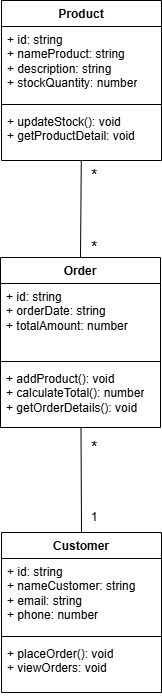

The diagram above was exported from draw.io. Its source (the exported page's mxGraphModel, read from the mxfile embedded in the PNG):
<mxGraphModel dx="834" dy="450" grid="1" gridSize="10" guides="1" tooltips="1" connect="1" arrows="1" fold="1" page="1" pageScale="1" pageWidth="827" pageHeight="1169" math="0" shadow="0">
  <root>
    <mxCell id="0" />
    <mxCell id="1" parent="0" />
    <mxCell id="zKQKf0U-5CdMkX7jhZ0a-1" value="Product" style="swimlane;fontStyle=1;align=center;verticalAlign=top;childLayout=stackLayout;horizontal=1;startSize=26;horizontalStack=0;resizeParent=1;resizeParentMax=0;resizeLast=0;collapsible=1;marginBottom=0;whiteSpace=wrap;html=1;" vertex="1" parent="1">
      <mxGeometry x="321" y="158" width="160" height="160" as="geometry" />
    </mxCell>
    <mxCell id="zKQKf0U-5CdMkX7jhZ0a-2" value="+ id: string&lt;div&gt;+ nameProduct: string&lt;/div&gt;&lt;div&gt;+ description: string&lt;/div&gt;&lt;div&gt;+ stockQuantity: number&lt;/div&gt;" style="text;strokeColor=none;fillColor=none;align=left;verticalAlign=top;spacingLeft=4;spacingRight=4;overflow=hidden;rotatable=0;points=[[0,0.5],[1,0.5]];portConstraint=eastwest;whiteSpace=wrap;html=1;" vertex="1" parent="zKQKf0U-5CdMkX7jhZ0a-1">
      <mxGeometry y="26" width="160" height="74" as="geometry" />
    </mxCell>
    <mxCell id="zKQKf0U-5CdMkX7jhZ0a-3" value="" style="line;strokeWidth=1;fillColor=none;align=left;verticalAlign=middle;spacingTop=-1;spacingLeft=3;spacingRight=3;rotatable=0;labelPosition=right;points=[];portConstraint=eastwest;strokeColor=inherit;" vertex="1" parent="zKQKf0U-5CdMkX7jhZ0a-1">
      <mxGeometry y="100" width="160" height="8" as="geometry" />
    </mxCell>
    <mxCell id="zKQKf0U-5CdMkX7jhZ0a-4" value="+ updateStock(): void&lt;div&gt;+ getProductDetail: void&lt;/div&gt;" style="text;strokeColor=none;fillColor=none;align=left;verticalAlign=top;spacingLeft=4;spacingRight=4;overflow=hidden;rotatable=0;points=[[0,0.5],[1,0.5]];portConstraint=eastwest;whiteSpace=wrap;html=1;" vertex="1" parent="zKQKf0U-5CdMkX7jhZ0a-1">
      <mxGeometry y="108" width="160" height="52" as="geometry" />
    </mxCell>
    <mxCell id="zKQKf0U-5CdMkX7jhZ0a-15" value="Order" style="swimlane;fontStyle=1;align=center;verticalAlign=top;childLayout=stackLayout;horizontal=1;startSize=26;horizontalStack=0;resizeParent=1;resizeParentMax=0;resizeLast=0;collapsible=1;marginBottom=0;whiteSpace=wrap;html=1;" vertex="1" parent="1">
      <mxGeometry x="320" y="415" width="160" height="170" as="geometry" />
    </mxCell>
    <mxCell id="zKQKf0U-5CdMkX7jhZ0a-16" value="+ id: string&lt;div&gt;+ orderDate: string&lt;/div&gt;&lt;div&gt;+ totalAmount: number&lt;/div&gt;" style="text;strokeColor=none;fillColor=none;align=left;verticalAlign=top;spacingLeft=4;spacingRight=4;overflow=hidden;rotatable=0;points=[[0,0.5],[1,0.5]];portConstraint=eastwest;whiteSpace=wrap;html=1;" vertex="1" parent="zKQKf0U-5CdMkX7jhZ0a-15">
      <mxGeometry y="26" width="160" height="74" as="geometry" />
    </mxCell>
    <mxCell id="zKQKf0U-5CdMkX7jhZ0a-17" value="" style="line;strokeWidth=1;fillColor=none;align=left;verticalAlign=middle;spacingTop=-1;spacingLeft=3;spacingRight=3;rotatable=0;labelPosition=right;points=[];portConstraint=eastwest;strokeColor=inherit;" vertex="1" parent="zKQKf0U-5CdMkX7jhZ0a-15">
      <mxGeometry y="100" width="160" height="8" as="geometry" />
    </mxCell>
    <mxCell id="zKQKf0U-5CdMkX7jhZ0a-18" value="+ addProduct(): void&lt;div&gt;+ calculateTotal(): number&lt;/div&gt;&lt;div&gt;+&amp;nbsp;getOrderDetails(): void&lt;/div&gt;" style="text;strokeColor=none;fillColor=none;align=left;verticalAlign=top;spacingLeft=4;spacingRight=4;overflow=hidden;rotatable=0;points=[[0,0.5],[1,0.5]];portConstraint=eastwest;whiteSpace=wrap;html=1;" vertex="1" parent="zKQKf0U-5CdMkX7jhZ0a-15">
      <mxGeometry y="108" width="160" height="62" as="geometry" />
    </mxCell>
    <mxCell id="zKQKf0U-5CdMkX7jhZ0a-19" value="Customer" style="swimlane;fontStyle=1;align=center;verticalAlign=top;childLayout=stackLayout;horizontal=1;startSize=26;horizontalStack=0;resizeParent=1;resizeParentMax=0;resizeLast=0;collapsible=1;marginBottom=0;whiteSpace=wrap;html=1;" vertex="1" parent="1">
      <mxGeometry x="321" y="690" width="160" height="160" as="geometry" />
    </mxCell>
    <mxCell id="zKQKf0U-5CdMkX7jhZ0a-20" value="+ id: string&lt;div&gt;+ nameCustomer: string&lt;/div&gt;&lt;div&gt;+ email: string&lt;/div&gt;&lt;div&gt;+ phone: number&lt;/div&gt;" style="text;strokeColor=none;fillColor=none;align=left;verticalAlign=top;spacingLeft=4;spacingRight=4;overflow=hidden;rotatable=0;points=[[0,0.5],[1,0.5]];portConstraint=eastwest;whiteSpace=wrap;html=1;" vertex="1" parent="zKQKf0U-5CdMkX7jhZ0a-19">
      <mxGeometry y="26" width="160" height="74" as="geometry" />
    </mxCell>
    <mxCell id="zKQKf0U-5CdMkX7jhZ0a-21" value="" style="line;strokeWidth=1;fillColor=none;align=left;verticalAlign=middle;spacingTop=-1;spacingLeft=3;spacingRight=3;rotatable=0;labelPosition=right;points=[];portConstraint=eastwest;strokeColor=inherit;" vertex="1" parent="zKQKf0U-5CdMkX7jhZ0a-19">
      <mxGeometry y="100" width="160" height="8" as="geometry" />
    </mxCell>
    <mxCell id="zKQKf0U-5CdMkX7jhZ0a-22" value="+ placeOrder(): void&lt;div&gt;+ viewOrders: void&lt;/div&gt;" style="text;strokeColor=none;fillColor=none;align=left;verticalAlign=top;spacingLeft=4;spacingRight=4;overflow=hidden;rotatable=0;points=[[0,0.5],[1,0.5]];portConstraint=eastwest;whiteSpace=wrap;html=1;" vertex="1" parent="zKQKf0U-5CdMkX7jhZ0a-19">
      <mxGeometry y="108" width="160" height="52" as="geometry" />
    </mxCell>
    <mxCell id="zKQKf0U-5CdMkX7jhZ0a-24" value="" style="endArrow=none;html=1;rounded=0;exitX=0.5;exitY=0;exitDx=0;exitDy=0;" edge="1" parent="1" source="zKQKf0U-5CdMkX7jhZ0a-15" target="zKQKf0U-5CdMkX7jhZ0a-4">
      <mxGeometry width="50" height="50" relative="1" as="geometry">
        <mxPoint x="430" y="380" as="sourcePoint" />
        <mxPoint x="400" y="320" as="targetPoint" />
      </mxGeometry>
    </mxCell>
    <mxCell id="zKQKf0U-5CdMkX7jhZ0a-25" value="*" style="text;html=1;whiteSpace=wrap;strokeColor=none;fillColor=none;align=center;verticalAlign=middle;rounded=0;fontSize=16;" vertex="1" parent="1">
      <mxGeometry x="384" y="318" width="60" height="30" as="geometry" />
    </mxCell>
    <mxCell id="zKQKf0U-5CdMkX7jhZ0a-26" value="*" style="text;html=1;whiteSpace=wrap;strokeColor=none;fillColor=none;align=center;verticalAlign=middle;rounded=0;fontSize=16;" vertex="1" parent="1">
      <mxGeometry x="384" y="390" width="60" height="30" as="geometry" />
    </mxCell>
    <mxCell id="zKQKf0U-5CdMkX7jhZ0a-27" value="" style="endArrow=none;html=1;rounded=0;exitX=0.5;exitY=0;exitDx=0;exitDy=0;" edge="1" parent="1" source="zKQKf0U-5CdMkX7jhZ0a-19">
      <mxGeometry width="50" height="50" relative="1" as="geometry">
        <mxPoint x="399.5" y="682" as="sourcePoint" />
        <mxPoint x="400.5" y="585" as="targetPoint" />
      </mxGeometry>
    </mxCell>
    <mxCell id="zKQKf0U-5CdMkX7jhZ0a-28" value="1" style="text;html=1;whiteSpace=wrap;strokeColor=none;fillColor=none;align=center;verticalAlign=middle;rounded=0;" vertex="1" parent="1">
      <mxGeometry x="384" y="660" width="60" height="30" as="geometry" />
    </mxCell>
    <mxCell id="zKQKf0U-5CdMkX7jhZ0a-29" value="*" style="text;html=1;whiteSpace=wrap;strokeColor=none;fillColor=none;align=center;verticalAlign=middle;rounded=0;fontSize=16;" vertex="1" parent="1">
      <mxGeometry x="384" y="590" width="60" height="30" as="geometry" />
    </mxCell>
  </root>
</mxGraphModel>